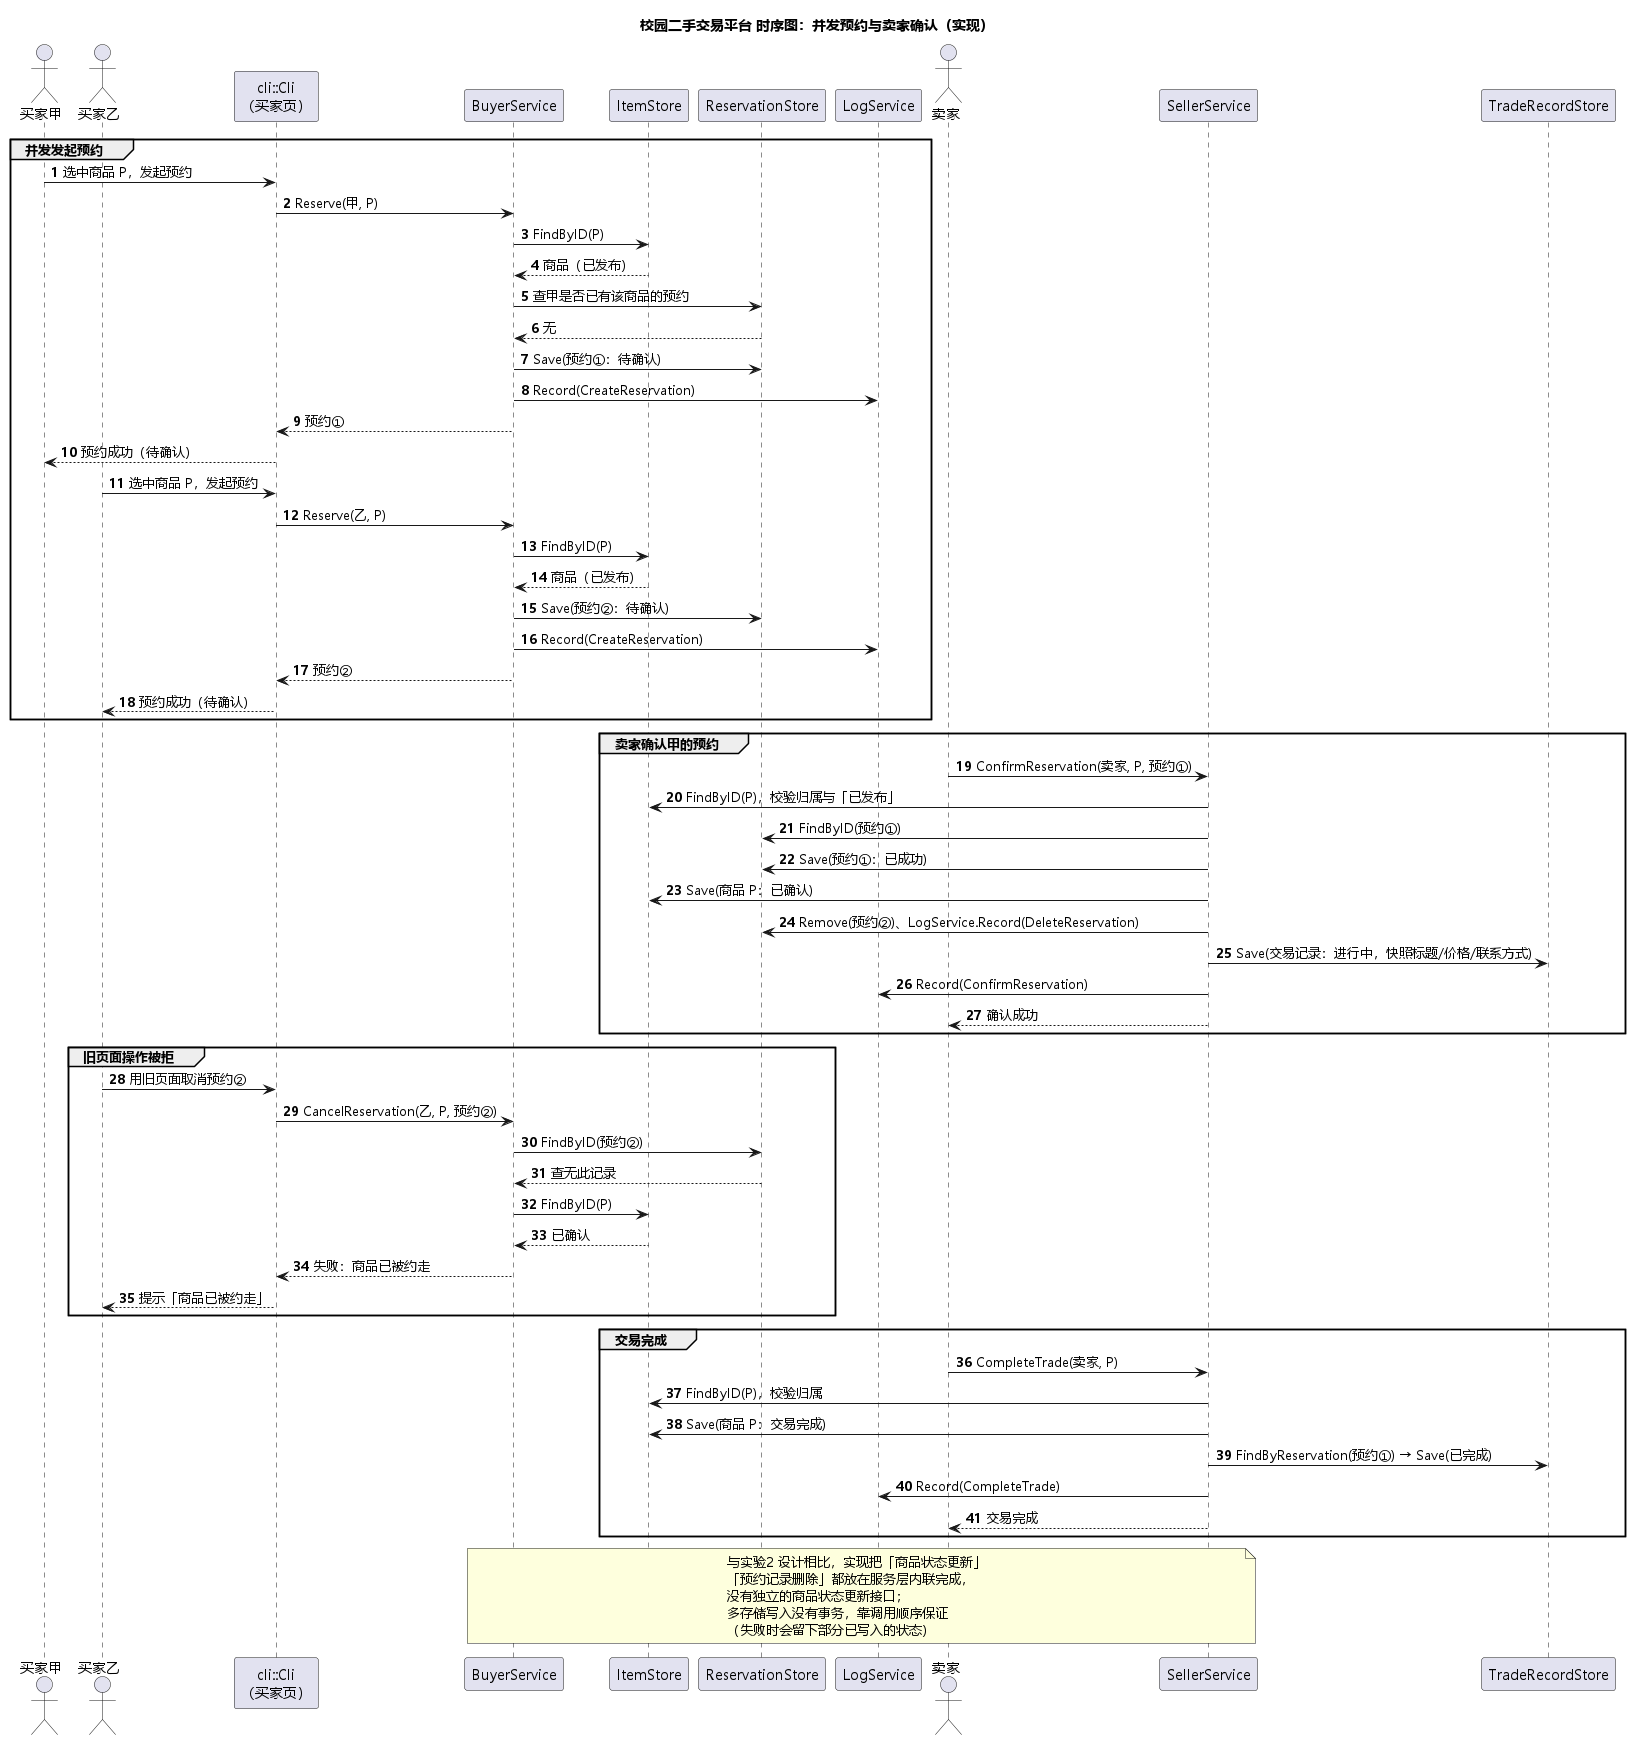

The diagram above was rendered by PlantUML. Its source (embedded in the PNG):
@startuml UML时序图
skinparamlocked defaultFontName Microsoft YaHei
' 校园二手交易平台 —— 时序图（实现版：并发预约与卖家确认）
' 依据：REQ-012 / REQ-019 / REQ-020 / REQ-013 + CSHTP 当前代码
' 参与者写的是实现里的类，消息写的是实际方法
title 校园二手交易平台 时序图：并发预约与卖家确认（实现）

autonumber

actor "买家甲" as B1
actor "买家乙" as B2
participant "cli::Cli\n（买家页）" as CLI
participant "BuyerService" as BS
participant "ItemStore" as IS
participant "ReservationStore" as RS
participant "LogService" as LS
actor "卖家" as S
participant "SellerService" as SS
participant "TradeRecordStore" as TS

group 并发发起预约
  B1 -> CLI : 选中商品 P，发起预约
  CLI -> BS : Reserve(甲, P)
  BS -> IS : FindByID(P)
  IS --> BS : 商品（已发布）
  BS -> RS : 查甲是否已有该商品的预约
  RS --> BS : 无
  BS -> RS : Save(预约①：待确认)
  BS -> LS : Record(CreateReservation)
  BS --> CLI : 预约①
  CLI --> B1 : 预约成功（待确认）

  B2 -> CLI : 选中商品 P，发起预约
  CLI -> BS : Reserve(乙, P)
  BS -> IS : FindByID(P)
  IS --> BS : 商品（已发布）
  BS -> RS : Save(预约②：待确认)
  BS -> LS : Record(CreateReservation)
  BS --> CLI : 预约②
  CLI --> B2 : 预约成功（待确认）
end

group 卖家确认甲的预约
  S -> SS : ConfirmReservation(卖家, P, 预约①)
  SS -> IS : FindByID(P)，校验归属与「已发布」
  SS -> RS : FindByID(预约①)
  SS -> RS : Save(预约①：已成功)
  SS -> IS : Save(商品 P：已确认)
  SS -> RS : Remove(预约②)、LogService.Record(DeleteReservation)
  SS -> TS : Save(交易记录：进行中，快照标题/价格/联系方式)
  SS -> LS : Record(ConfirmReservation)
  SS --> S : 确认成功
end

group 旧页面操作被拒
  B2 -> CLI : 用旧页面取消预约②
  CLI -> BS : CancelReservation(乙, P, 预约②)
  BS -> RS : FindByID(预约②)
  RS --> BS : 查无此记录
  BS -> IS : FindByID(P)
  IS --> BS : 已确认
  BS --> CLI : 失败：商品已被约走
  CLI --> B2 : 提示「商品已被约走」
end

group 交易完成
  S -> SS : CompleteTrade(卖家, P)
  SS -> IS : FindByID(P)，校验归属
  SS -> IS : Save(商品 P：交易完成)
  SS -> TS : FindByReservation(预约①) → Save(已完成)
  SS -> LS : Record(CompleteTrade)
  SS --> S : 交易完成
end

note over BS, SS
  与实验2 设计相比，实现把「商品状态更新」
  「预约记录删除」都放在服务层内联完成，
  没有独立的商品状态更新接口；
  多存储写入没有事务，靠调用顺序保证
  （失败时会留下部分已写入的状态）
end note

@enduml